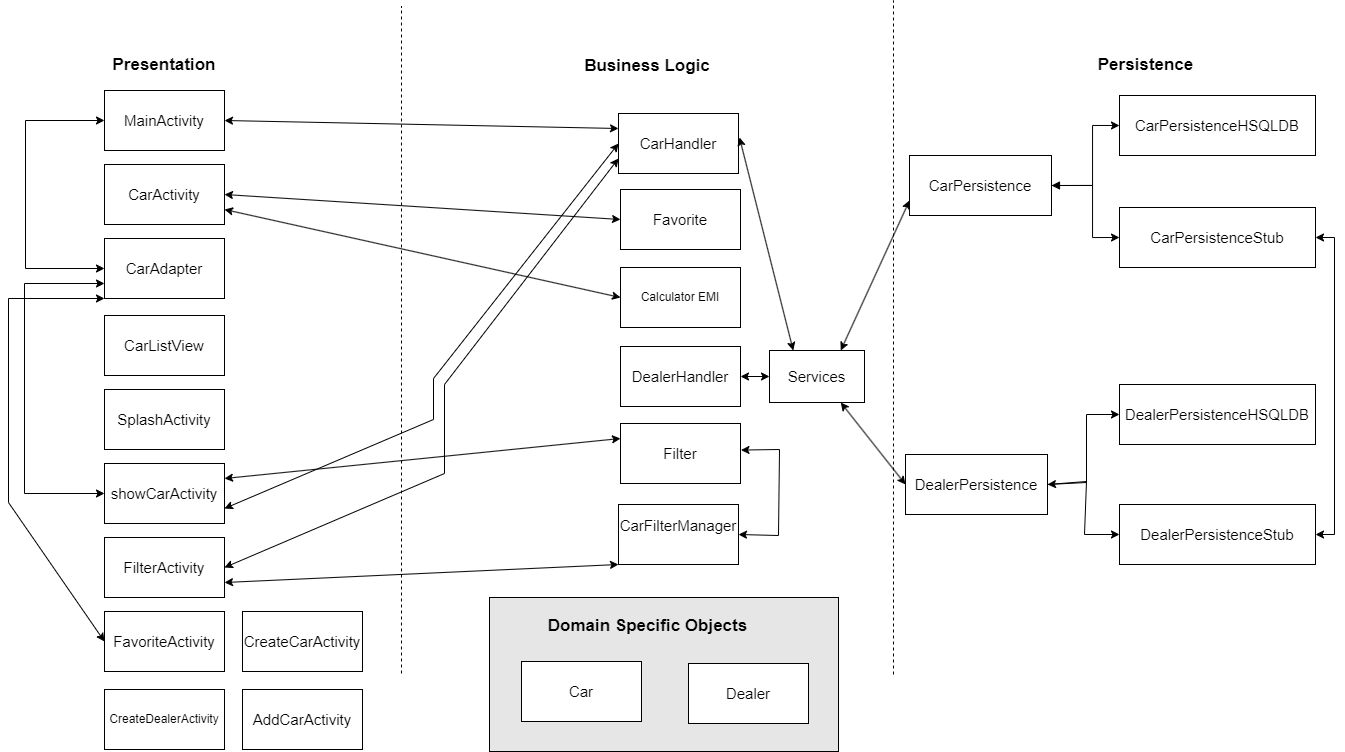

The diagram above was exported from draw.io. Its source (the exported page's mxGraphModel, read from the mxfile embedded in the PNG):
<mxGraphModel dx="1086" dy="304" grid="0" gridSize="10" guides="1" tooltips="1" connect="1" arrows="1" fold="1" page="1" pageScale="1" pageWidth="1400" pageHeight="850" math="0" shadow="0">
  <root>
    <mxCell id="0" />
    <mxCell id="1" parent="0" />
    <mxCell id="RDueVskD2Rfop63JKPd3-2" value="&lt;b&gt;&lt;font style=&quot;font-size: 17px;&quot;&gt;Presentation&lt;/font&gt;&lt;/b&gt;" style="text;html=1;strokeColor=none;fillColor=none;align=center;verticalAlign=middle;whiteSpace=wrap;rounded=0;" parent="1" vertex="1">
      <mxGeometry x="94" y="978" width="246" height="30" as="geometry" />
    </mxCell>
    <mxCell id="RDueVskD2Rfop63JKPd3-3" value="&lt;b&gt;&lt;font style=&quot;font-size: 17px;&quot;&gt;Business Logic&lt;/font&gt;&lt;/b&gt;" style="text;html=1;strokeColor=none;fillColor=none;align=center;verticalAlign=middle;whiteSpace=wrap;rounded=0;" parent="1" vertex="1">
      <mxGeometry x="612" y="979" width="176" height="30" as="geometry" />
    </mxCell>
    <mxCell id="RDueVskD2Rfop63JKPd3-4" value="&lt;font style=&quot;font-size: 17px;&quot;&gt;&lt;b&gt;Persistence&lt;/b&gt;&lt;/font&gt;" style="text;html=1;align=center;verticalAlign=middle;resizable=0;points=[];autosize=1;strokeColor=none;fillColor=none;" parent="1" vertex="1">
      <mxGeometry x="1141" y="977" width="113" height="32" as="geometry" />
    </mxCell>
    <mxCell id="RDueVskD2Rfop63JKPd3-5" value="" style="endArrow=none;dashed=1;html=1;rounded=0;" parent="1" edge="1">
      <mxGeometry width="50" height="50" relative="1" as="geometry">
        <mxPoint x="454" y="1601" as="sourcePoint" />
        <mxPoint x="454" y="934" as="targetPoint" />
      </mxGeometry>
    </mxCell>
    <mxCell id="RDueVskD2Rfop63JKPd3-6" value="" style="endArrow=none;dashed=1;html=1;rounded=0;" parent="1" edge="1">
      <mxGeometry width="50" height="50" relative="1" as="geometry">
        <mxPoint x="946" y="1602" as="sourcePoint" />
        <mxPoint x="946" y="928" as="targetPoint" />
      </mxGeometry>
    </mxCell>
    <mxCell id="RDueVskD2Rfop63JKPd3-7" value="" style="rounded=0;whiteSpace=wrap;html=1;gradientColor=none;fillColor=#E6E6E6;" parent="1" vertex="1">
      <mxGeometry x="542" y="1525" width="349" height="154" as="geometry" />
    </mxCell>
    <mxCell id="RDueVskD2Rfop63JKPd3-8" value="&lt;font size=&quot;1&quot; style=&quot;&quot;&gt;&lt;b style=&quot;font-size: 17px;&quot;&gt;Domain Specific Objects&lt;/b&gt;&lt;/font&gt;" style="text;html=1;strokeColor=none;fillColor=none;align=center;verticalAlign=middle;whiteSpace=wrap;rounded=0;" parent="1" vertex="1">
      <mxGeometry x="596" y="1539" width="209" height="30" as="geometry" />
    </mxCell>
    <mxCell id="RDueVskD2Rfop63JKPd3-9" value="&lt;font style=&quot;font-size: 15px;&quot;&gt;Car&lt;/font&gt;" style="rounded=0;whiteSpace=wrap;html=1;" parent="1" vertex="1">
      <mxGeometry x="574" y="1589" width="120" height="60" as="geometry" />
    </mxCell>
    <mxCell id="RDueVskD2Rfop63JKPd3-10" value="&lt;font style=&quot;font-size: 15px;&quot;&gt;Dealer&lt;/font&gt;" style="rounded=0;whiteSpace=wrap;html=1;" parent="1" vertex="1">
      <mxGeometry x="741" y="1591" width="120" height="60" as="geometry" />
    </mxCell>
    <mxCell id="RDueVskD2Rfop63JKPd3-12" value="&lt;font style=&quot;font-size: 15px;&quot;&gt;CarPersistence&lt;/font&gt;" style="rounded=0;whiteSpace=wrap;html=1;" parent="1" vertex="1">
      <mxGeometry x="962" y="1083" width="142" height="60" as="geometry" />
    </mxCell>
    <mxCell id="RDueVskD2Rfop63JKPd3-13" value="&lt;font style=&quot;font-size: 15px;&quot;&gt;MainActivity&lt;/font&gt;" style="rounded=0;whiteSpace=wrap;html=1;" parent="1" vertex="1">
      <mxGeometry x="157" y="1018" width="120" height="60" as="geometry" />
    </mxCell>
    <mxCell id="RDueVskD2Rfop63JKPd3-14" value="&lt;font style=&quot;font-size: 15px;&quot;&gt;CarActivity&lt;/font&gt;" style="rounded=0;whiteSpace=wrap;html=1;" parent="1" vertex="1">
      <mxGeometry x="157" y="1092" width="120" height="60" as="geometry" />
    </mxCell>
    <mxCell id="RDueVskD2Rfop63JKPd3-15" value="&lt;font style=&quot;font-size: 15px;&quot;&gt;CarAdapter&lt;/font&gt;" style="rounded=0;whiteSpace=wrap;html=1;" parent="1" vertex="1">
      <mxGeometry x="157" y="1166" width="120" height="60" as="geometry" />
    </mxCell>
    <mxCell id="RDueVskD2Rfop63JKPd3-16" value="&lt;font style=&quot;font-size: 15px;&quot;&gt;CarListView&lt;/font&gt;" style="rounded=0;whiteSpace=wrap;html=1;" parent="1" vertex="1">
      <mxGeometry x="157" y="1243" width="120" height="60" as="geometry" />
    </mxCell>
    <mxCell id="RDueVskD2Rfop63JKPd3-17" value="&lt;font style=&quot;font-size: 15px;&quot;&gt;SplashActivity&lt;/font&gt;" style="rounded=0;whiteSpace=wrap;html=1;" parent="1" vertex="1">
      <mxGeometry x="157" y="1317" width="120" height="60" as="geometry" />
    </mxCell>
    <mxCell id="RDueVskD2Rfop63JKPd3-18" value="&lt;font style=&quot;font-size: 15px;&quot;&gt;DealerPersistence&lt;/font&gt;" style="rounded=0;whiteSpace=wrap;html=1;" parent="1" vertex="1">
      <mxGeometry x="958" y="1382" width="142" height="60" as="geometry" />
    </mxCell>
    <mxCell id="RDueVskD2Rfop63JKPd3-19" value="&lt;span style=&quot;font-size: 15px;&quot;&gt;Filter&lt;/span&gt;" style="rounded=0;whiteSpace=wrap;html=1;" parent="1" vertex="1">
      <mxGeometry x="673" y="1351" width="120" height="60" as="geometry" />
    </mxCell>
    <mxCell id="RDueVskD2Rfop63JKPd3-21" value="&lt;font style=&quot;font-size: 15px;&quot;&gt;showCarActivity&lt;/font&gt;" style="rounded=0;whiteSpace=wrap;html=1;" parent="1" vertex="1">
      <mxGeometry x="157" y="1391" width="120" height="60" as="geometry" />
    </mxCell>
    <mxCell id="RDueVskD2Rfop63JKPd3-24" value="" style="endArrow=classic;html=1;rounded=0;entryX=1;entryY=0.5;entryDx=0;entryDy=0;startArrow=classic;startFill=1;exitX=1.004;exitY=0.443;exitDx=0;exitDy=0;exitPerimeter=0;" parent="1" source="RDueVskD2Rfop63JKPd3-19" target="5pdiF6LFvJORure8ixrf-1" edge="1">
      <mxGeometry width="50" height="50" relative="1" as="geometry">
        <mxPoint x="803" y="1391" as="sourcePoint" />
        <mxPoint x="803.72" y="1479.2" as="targetPoint" />
        <Array as="points">
          <mxPoint x="832" y="1377" />
          <mxPoint x="831" y="1463" />
        </Array>
      </mxGeometry>
    </mxCell>
    <mxCell id="RDueVskD2Rfop63JKPd3-25" value="" style="endArrow=classic;html=1;rounded=0;exitX=0;exitY=0.25;exitDx=0;exitDy=0;entryX=1;entryY=0.5;entryDx=0;entryDy=0;startArrow=classic;startFill=1;" parent="1" source="RDueVskD2Rfop63JKPd3-27" target="RDueVskD2Rfop63JKPd3-13" edge="1">
      <mxGeometry width="50" height="50" relative="1" as="geometry">
        <mxPoint x="630" y="1102" as="sourcePoint" />
        <mxPoint x="277" y="1073" as="targetPoint" />
        <Array as="points" />
      </mxGeometry>
    </mxCell>
    <mxCell id="RDueVskD2Rfop63JKPd3-27" value="&lt;font style=&quot;font-size: 15px;&quot;&gt;CarHandler&lt;/font&gt;" style="rounded=0;whiteSpace=wrap;html=1;" parent="1" vertex="1">
      <mxGeometry x="671" y="1041" width="120" height="60" as="geometry" />
    </mxCell>
    <mxCell id="RDueVskD2Rfop63JKPd3-29" value="" style="endArrow=classic;html=1;rounded=0;exitX=0;exitY=0.75;exitDx=0;exitDy=0;entryX=0.75;entryY=0;entryDx=0;entryDy=0;startArrow=classic;startFill=1;" parent="1" source="RDueVskD2Rfop63JKPd3-12" target="RI8Z0-2UVdMOz753_ZRF-3" edge="1">
      <mxGeometry width="50" height="50" relative="1" as="geometry">
        <mxPoint x="1123" y="1102" as="sourcePoint" />
        <mxPoint x="762" y="1183" as="targetPoint" />
        <Array as="points" />
      </mxGeometry>
    </mxCell>
    <mxCell id="RDueVskD2Rfop63JKPd3-30" value="" style="endArrow=classic;html=1;rounded=0;exitX=0;exitY=0.5;exitDx=0;exitDy=0;startArrow=classic;startFill=1;entryX=0.75;entryY=1;entryDx=0;entryDy=0;" parent="1" source="RDueVskD2Rfop63JKPd3-18" target="RI8Z0-2UVdMOz753_ZRF-3" edge="1">
      <mxGeometry width="50" height="50" relative="1" as="geometry">
        <mxPoint x="1127" y="1212.33" as="sourcePoint" />
        <mxPoint x="915" y="1267" as="targetPoint" />
        <Array as="points" />
      </mxGeometry>
    </mxCell>
    <mxCell id="RDueVskD2Rfop63JKPd3-36" value="&lt;font style=&quot;font-size: 15px;&quot;&gt;FilterActivity&lt;/font&gt;" style="rounded=0;whiteSpace=wrap;html=1;" parent="1" vertex="1">
      <mxGeometry x="157" y="1465" width="120" height="60" as="geometry" />
    </mxCell>
    <mxCell id="RDueVskD2Rfop63JKPd3-37" value="" style="endArrow=classic;html=1;rounded=0;exitX=0;exitY=0.75;exitDx=0;exitDy=0;entryX=1;entryY=0.5;entryDx=0;entryDy=0;startArrow=classic;startFill=1;" parent="1" source="RDueVskD2Rfop63JKPd3-27" target="RDueVskD2Rfop63JKPd3-36" edge="1">
      <mxGeometry width="50" height="50" relative="1" as="geometry">
        <mxPoint x="650" y="1133" as="sourcePoint" />
        <mxPoint x="287" y="1431" as="targetPoint" />
        <Array as="points">
          <mxPoint x="497" y="1312" />
          <mxPoint x="497" y="1401" />
        </Array>
      </mxGeometry>
    </mxCell>
    <mxCell id="RDueVskD2Rfop63JKPd3-38" value="" style="endArrow=classic;startArrow=classic;html=1;rounded=0;entryX=0;entryY=0.5;entryDx=0;entryDy=0;exitX=0;exitY=0.5;exitDx=0;exitDy=0;" parent="1" source="RDueVskD2Rfop63JKPd3-13" target="RDueVskD2Rfop63JKPd3-15" edge="1">
      <mxGeometry width="50" height="50" relative="1" as="geometry">
        <mxPoint x="30" y="1383" as="sourcePoint" />
        <mxPoint x="113" y="1258" as="targetPoint" />
        <Array as="points">
          <mxPoint x="78" y="1048" />
          <mxPoint x="78" y="1196" />
        </Array>
      </mxGeometry>
    </mxCell>
    <mxCell id="RDueVskD2Rfop63JKPd3-39" value="" style="endArrow=classic;startArrow=classic;html=1;rounded=0;entryX=0;entryY=0.5;entryDx=0;entryDy=0;exitX=0;exitY=0.75;exitDx=0;exitDy=0;" parent="1" source="RDueVskD2Rfop63JKPd3-15" target="RDueVskD2Rfop63JKPd3-21" edge="1">
      <mxGeometry width="50" height="50" relative="1" as="geometry">
        <mxPoint x="138" y="1275" as="sourcePoint" />
        <mxPoint x="138" y="1423" as="targetPoint" />
        <Array as="points">
          <mxPoint x="77" y="1211" />
          <mxPoint x="77" y="1421" />
        </Array>
      </mxGeometry>
    </mxCell>
    <mxCell id="RI8Z0-2UVdMOz753_ZRF-1" value="&lt;font style=&quot;font-size: 15px;&quot;&gt;DealerHandler&lt;/font&gt;" style="rounded=0;whiteSpace=wrap;html=1;" parent="1" vertex="1">
      <mxGeometry x="673" y="1274" width="120" height="60" as="geometry" />
    </mxCell>
    <mxCell id="RI8Z0-2UVdMOz753_ZRF-2" value="&lt;span style=&quot;font-size: 15px;&quot;&gt;Favorite&lt;/span&gt;" style="rounded=0;whiteSpace=wrap;html=1;" parent="1" vertex="1">
      <mxGeometry x="673" y="1117" width="120" height="60" as="geometry" />
    </mxCell>
    <mxCell id="RI8Z0-2UVdMOz753_ZRF-3" value="&lt;font style=&quot;font-size: 15px;&quot;&gt;Services&lt;br&gt;&lt;/font&gt;" style="rounded=0;whiteSpace=wrap;html=1;" parent="1" vertex="1">
      <mxGeometry x="822" y="1278" width="95" height="52" as="geometry" />
    </mxCell>
    <mxCell id="RI8Z0-2UVdMOz753_ZRF-8" value="&lt;font style=&quot;font-size: 15px;&quot;&gt;DealerPersistenceHSQLDB&lt;/font&gt;" style="rounded=0;whiteSpace=wrap;html=1;" parent="1" vertex="1">
      <mxGeometry x="1172" y="1312" width="196" height="60" as="geometry" />
    </mxCell>
    <mxCell id="RI8Z0-2UVdMOz753_ZRF-12" value="&lt;font style=&quot;font-size: 15px;&quot;&gt;DealerPersistenceStub&lt;/font&gt;" style="rounded=0;whiteSpace=wrap;html=1;" parent="1" vertex="1">
      <mxGeometry x="1172" y="1432" width="196" height="60" as="geometry" />
    </mxCell>
    <mxCell id="RI8Z0-2UVdMOz753_ZRF-16" value="" style="edgeStyle=orthogonalEdgeStyle;rounded=0;orthogonalLoop=1;jettySize=auto;html=1;exitX=1;exitY=0.5;exitDx=0;exitDy=0;entryX=0;entryY=0.5;entryDx=0;entryDy=0;" parent="1" source="RDueVskD2Rfop63JKPd3-12" target="RI8Z0-2UVdMOz753_ZRF-18" edge="1">
      <mxGeometry relative="1" as="geometry">
        <mxPoint x="1111" y="1108" as="sourcePoint" />
        <Array as="points">
          <mxPoint x="1145" y="1113" />
          <mxPoint x="1145" y="1165" />
        </Array>
      </mxGeometry>
    </mxCell>
    <mxCell id="RI8Z0-2UVdMOz753_ZRF-17" value="&lt;font style=&quot;font-size: 15px;&quot;&gt;CarPersistenceHSQLDB&lt;/font&gt;" style="rounded=0;whiteSpace=wrap;html=1;" parent="1" vertex="1">
      <mxGeometry x="1172" y="1023" width="196" height="60" as="geometry" />
    </mxCell>
    <mxCell id="RI8Z0-2UVdMOz753_ZRF-18" value="&lt;font style=&quot;font-size: 15px;&quot;&gt;CarPersistenceStub&lt;/font&gt;" style="rounded=0;whiteSpace=wrap;html=1;" parent="1" vertex="1">
      <mxGeometry x="1172" y="1135" width="196" height="60" as="geometry" />
    </mxCell>
    <mxCell id="RI8Z0-2UVdMOz753_ZRF-19" value="" style="edgeStyle=orthogonalEdgeStyle;rounded=0;orthogonalLoop=1;jettySize=auto;html=1;entryX=0;entryY=0.5;entryDx=0;entryDy=0;exitX=1;exitY=0.5;exitDx=0;exitDy=0;startArrow=block;startFill=1;" parent="1" source="RDueVskD2Rfop63JKPd3-12" target="RI8Z0-2UVdMOz753_ZRF-17" edge="1">
      <mxGeometry relative="1" as="geometry">
        <mxPoint x="1111.0000000000002" y="1119" as="sourcePoint" />
        <mxPoint x="1179" y="1059" as="targetPoint" />
        <Array as="points">
          <mxPoint x="1145" y="1113" />
          <mxPoint x="1145" y="1053" />
        </Array>
      </mxGeometry>
    </mxCell>
    <mxCell id="RI8Z0-2UVdMOz753_ZRF-20" value="&lt;font style=&quot;font-size: 15px;&quot;&gt;FavoriteActivity&lt;/font&gt;" style="rounded=0;whiteSpace=wrap;html=1;" parent="1" vertex="1">
      <mxGeometry x="157" y="1539" width="120" height="60" as="geometry" />
    </mxCell>
    <mxCell id="RI8Z0-2UVdMOz753_ZRF-25" value="" style="endArrow=classic;startArrow=classic;html=1;rounded=0;exitX=0;exitY=0.5;exitDx=0;exitDy=0;entryX=0;entryY=1;entryDx=0;entryDy=0;" parent="1" source="RI8Z0-2UVdMOz753_ZRF-20" target="RDueVskD2Rfop63JKPd3-15" edge="1">
      <mxGeometry width="50" height="50" relative="1" as="geometry">
        <mxPoint x="373" y="1286" as="sourcePoint" />
        <mxPoint x="423" y="1236" as="targetPoint" />
        <Array as="points">
          <mxPoint x="61" y="1430" />
          <mxPoint x="61" y="1226" />
        </Array>
      </mxGeometry>
    </mxCell>
    <mxCell id="RI8Z0-2UVdMOz753_ZRF-26" value="" style="endArrow=classic;html=1;rounded=0;exitX=0;exitY=0.5;exitDx=0;exitDy=0;entryX=1;entryY=0.75;entryDx=0;entryDy=0;startArrow=classic;startFill=1;" parent="1" source="RDueVskD2Rfop63JKPd3-27" target="RDueVskD2Rfop63JKPd3-21" edge="1">
      <mxGeometry width="50" height="50" relative="1" as="geometry">
        <mxPoint x="654" y="1143" as="sourcePoint" />
        <mxPoint x="287" y="1431" as="targetPoint" />
        <Array as="points">
          <mxPoint x="486" y="1306" />
          <mxPoint x="486" y="1347" />
        </Array>
      </mxGeometry>
    </mxCell>
    <mxCell id="RI8Z0-2UVdMOz753_ZRF-27" value="" style="endArrow=classic;startArrow=classic;html=1;rounded=0;exitX=1;exitY=0.5;exitDx=0;exitDy=0;entryX=0;entryY=0.5;entryDx=0;entryDy=0;" parent="1" source="RDueVskD2Rfop63JKPd3-14" target="RI8Z0-2UVdMOz753_ZRF-2" edge="1">
      <mxGeometry width="50" height="50" relative="1" as="geometry">
        <mxPoint x="343" y="1331" as="sourcePoint" />
        <mxPoint x="393" y="1281" as="targetPoint" />
        <Array as="points" />
      </mxGeometry>
    </mxCell>
    <mxCell id="RI8Z0-2UVdMOz753_ZRF-30" value="" style="endArrow=classic;startArrow=classic;html=1;rounded=0;entryX=1;entryY=0.5;entryDx=0;entryDy=0;exitX=1;exitY=0.5;exitDx=0;exitDy=0;" parent="1" source="RI8Z0-2UVdMOz753_ZRF-18" target="RI8Z0-2UVdMOz753_ZRF-12" edge="1">
      <mxGeometry width="50" height="50" relative="1" as="geometry">
        <mxPoint x="1357" y="1177" as="sourcePoint" />
        <mxPoint x="1357" y="1387" as="targetPoint" />
        <Array as="points">
          <mxPoint x="1387" y="1165" />
          <mxPoint x="1387" y="1462" />
        </Array>
      </mxGeometry>
    </mxCell>
    <mxCell id="IqwfMvR9xHZzsPoEyggu-1" value="" style="endArrow=classic;startArrow=classic;html=1;rounded=0;entryX=0;entryY=0.5;entryDx=0;entryDy=0;exitX=1;exitY=0.5;exitDx=0;exitDy=0;" parent="1" source="RI8Z0-2UVdMOz753_ZRF-1" target="RI8Z0-2UVdMOz753_ZRF-3" edge="1">
      <mxGeometry width="50" height="50" relative="1" as="geometry">
        <mxPoint x="674" y="1435" as="sourcePoint" />
        <mxPoint x="724" y="1385" as="targetPoint" />
      </mxGeometry>
    </mxCell>
    <mxCell id="IqwfMvR9xHZzsPoEyggu-4" value="" style="endArrow=classic;html=1;rounded=0;entryX=0;entryY=0.5;entryDx=0;entryDy=0;exitX=1;exitY=0.5;exitDx=0;exitDy=0;" parent="1" source="RDueVskD2Rfop63JKPd3-18" target="RI8Z0-2UVdMOz753_ZRF-12" edge="1">
      <mxGeometry width="50" height="50" relative="1" as="geometry">
        <mxPoint x="906" y="1397" as="sourcePoint" />
        <mxPoint x="724" y="1385" as="targetPoint" />
        <Array as="points">
          <mxPoint x="1139" y="1409" />
          <mxPoint x="1137" y="1462" />
        </Array>
      </mxGeometry>
    </mxCell>
    <mxCell id="IqwfMvR9xHZzsPoEyggu-5" value="" style="endArrow=classic;startArrow=classic;html=1;rounded=0;entryX=0;entryY=0.5;entryDx=0;entryDy=0;exitX=1;exitY=0.5;exitDx=0;exitDy=0;" parent="1" source="RDueVskD2Rfop63JKPd3-18" target="RI8Z0-2UVdMOz753_ZRF-8" edge="1">
      <mxGeometry width="50" height="50" relative="1" as="geometry">
        <mxPoint x="1131" y="1459" as="sourcePoint" />
        <mxPoint x="724" y="1385" as="targetPoint" />
        <Array as="points">
          <mxPoint x="1139" y="1410" />
          <mxPoint x="1139" y="1342" />
        </Array>
      </mxGeometry>
    </mxCell>
    <mxCell id="IqwfMvR9xHZzsPoEyggu-7" value="" style="endArrow=classic;startArrow=classic;html=1;rounded=0;entryX=0.25;entryY=0;entryDx=0;entryDy=0;exitX=1.008;exitY=0.4;exitDx=0;exitDy=0;exitPerimeter=0;" parent="1" source="RDueVskD2Rfop63JKPd3-27" target="RI8Z0-2UVdMOz753_ZRF-3" edge="1">
      <mxGeometry width="50" height="50" relative="1" as="geometry">
        <mxPoint x="674" y="1435" as="sourcePoint" />
        <mxPoint x="724" y="1385" as="targetPoint" />
      </mxGeometry>
    </mxCell>
    <mxCell id="IqwfMvR9xHZzsPoEyggu-8" value="Calculator EMI" style="rounded=0;whiteSpace=wrap;html=1;" parent="1" vertex="1">
      <mxGeometry x="673" y="1195" width="120" height="60" as="geometry" />
    </mxCell>
    <mxCell id="IqwfMvR9xHZzsPoEyggu-9" value="" style="endArrow=classic;startArrow=classic;html=1;rounded=0;exitX=1;exitY=0.75;exitDx=0;exitDy=0;entryX=0;entryY=0.5;entryDx=0;entryDy=0;" parent="1" source="RDueVskD2Rfop63JKPd3-14" target="IqwfMvR9xHZzsPoEyggu-8" edge="1">
      <mxGeometry width="50" height="50" relative="1" as="geometry">
        <mxPoint x="439" y="1439" as="sourcePoint" />
        <mxPoint x="489" y="1389" as="targetPoint" />
      </mxGeometry>
    </mxCell>
    <mxCell id="5pdiF6LFvJORure8ixrf-1" value="&lt;span style=&quot;font-size: 15px;&quot;&gt;CarFilterManager&lt;/span&gt;&lt;div&gt;&lt;span style=&quot;font-size: 15px;&quot;&gt;&lt;br&gt;&lt;/span&gt;&lt;/div&gt;" style="rounded=0;whiteSpace=wrap;html=1;" vertex="1" parent="1">
      <mxGeometry x="671" y="1432" width="120" height="60" as="geometry" />
    </mxCell>
    <mxCell id="5pdiF6LFvJORure8ixrf-3" value="" style="endArrow=classic;startArrow=classic;html=1;rounded=0;entryX=0;entryY=0.25;entryDx=0;entryDy=0;exitX=1;exitY=0.25;exitDx=0;exitDy=0;" edge="1" parent="1" source="RDueVskD2Rfop63JKPd3-21" target="RDueVskD2Rfop63JKPd3-19">
      <mxGeometry width="50" height="50" relative="1" as="geometry">
        <mxPoint x="330" y="1305" as="sourcePoint" />
        <mxPoint x="828" y="1297" as="targetPoint" />
        <Array as="points" />
      </mxGeometry>
    </mxCell>
    <mxCell id="5pdiF6LFvJORure8ixrf-4" value="" style="endArrow=classic;startArrow=classic;html=1;rounded=0;exitX=0;exitY=1;exitDx=0;exitDy=0;entryX=1;entryY=0.75;entryDx=0;entryDy=0;" edge="1" parent="1" source="5pdiF6LFvJORure8ixrf-1" target="RDueVskD2Rfop63JKPd3-36">
      <mxGeometry width="50" height="50" relative="1" as="geometry">
        <mxPoint x="778" y="1347" as="sourcePoint" />
        <mxPoint x="828" y="1297" as="targetPoint" />
        <Array as="points" />
      </mxGeometry>
    </mxCell>
    <mxCell id="5pdiF6LFvJORure8ixrf-6" value="&lt;font style=&quot;font-size: 15px;&quot;&gt;CreateCarActivity&lt;/font&gt;" style="rounded=0;whiteSpace=wrap;html=1;" vertex="1" parent="1">
      <mxGeometry x="295" y="1539" width="120" height="60" as="geometry" />
    </mxCell>
    <mxCell id="5pdiF6LFvJORure8ixrf-7" value="&lt;font style=&quot;font-size: 12px;&quot;&gt;CreateDealerActivity&lt;/font&gt;" style="rounded=0;whiteSpace=wrap;html=1;" vertex="1" parent="1">
      <mxGeometry x="157" y="1617" width="120" height="60" as="geometry" />
    </mxCell>
    <mxCell id="5pdiF6LFvJORure8ixrf-60" value="&lt;font style=&quot;font-size: 15px;&quot;&gt;AddCarActivity&lt;/font&gt;" style="rounded=0;whiteSpace=wrap;html=1;" vertex="1" parent="1">
      <mxGeometry x="295" y="1617" width="120" height="60" as="geometry" />
    </mxCell>
  </root>
</mxGraphModel>